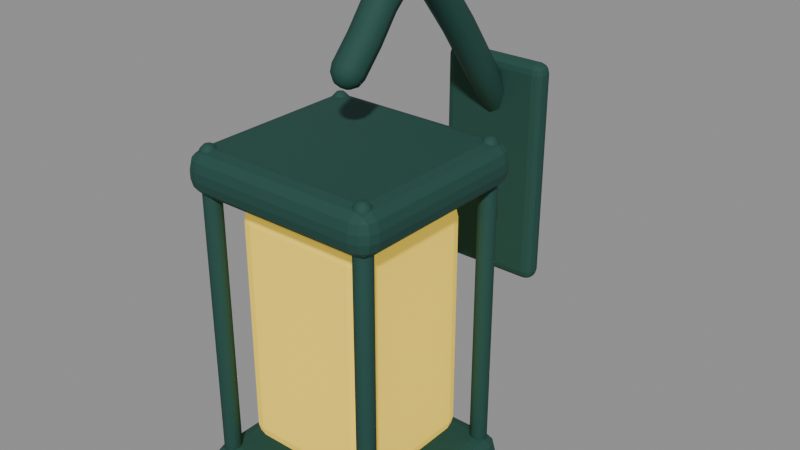 # Source: wall_lantern.blend  (saved by Blender 5.1.30; exported with 4.5.12 LTS)
import bpy
from mathutils import Matrix  # noqa: F401  (used for matrix-valued properties, if any)

bpy.ops.wm.read_factory_settings(use_empty=True)
scene = bpy.context.scene
scene.name = 'Scene'

# ---- materials (node trees are filled in below, after node groups)
mat_teal_dark = bpy.data.materials.new('teal_dark')
mat_teal_dark.diffuse_color = (0.0185, 0.07421, 0.05951, 1.0)
mat_yellow = bpy.data.materials.new('yellow')
mat_yellow.diffuse_color = (0.9301, 0.6514, 0.06848, 1.0)

# ---- material node trees
mat_teal_dark.use_nodes = True; mat_teal_dark.node_tree.nodes.clear()
_N = mat_teal_dark.node_tree.nodes; _L = mat_teal_dark.node_tree.links
n0 = _N.new('ShaderNodeBsdfPrincipled'); n0.name = 'Principled BSDF'; n0.location = (-200, 100)
n0.inputs[0].default_value = (0.0185, 0.07421, 0.05951, 1.0)
n0.inputs[2].default_value = 0.77
n0.inputs[13].default_value = 0.25
n1 = _N.new('ShaderNodeOutputMaterial'); n1.name = 'Material Output'; n1.location = (200, 100)
_L.new(n0.outputs[0], n1.inputs[0])
n1.is_active_output = True
mat_yellow.use_nodes = True; mat_yellow.node_tree.nodes.clear()
_N = mat_yellow.node_tree.nodes; _L = mat_yellow.node_tree.links
n0 = _N.new('ShaderNodeBsdfPrincipled'); n0.name = 'Principled BSDF'; n0.location = (-200, 100)
n0.inputs[0].default_value = (0.9301, 0.6514, 0.06848, 1.0)
n0.inputs[2].default_value = 0.77
n0.inputs[13].default_value = 0.25
n0.inputs[27].default_value = (0.9301, 0.6514, 0.06848, 1.0)
n0.inputs[28].default_value = 0.45
n1 = _N.new('ShaderNodeOutputMaterial'); n1.name = 'Material Output'; n1.location = (200, 100)
_L.new(n0.outputs[0], n1.inputs[0])
n1.is_active_output = True

# ---- meshes
me_wall_plate = bpy.data.meshes.new('Wall_plate')
me_wall_plate.from_pydata([(-0.065, -0.0125, -0.135), (-0.065, -0.0125, 0.135), (-0.065, 0.0125, -0.135), (-0.065, 0.0125, 0.135), (0.065, -0.0125, -0.135), (0.065, -0.0125, 0.135), (0.065, 0.0125, -0.135), (0.065, 0.0125, 0.135)], [], [(0, 1, 3, 2), (2, 3, 7, 6), (6, 7, 5, 4), (4, 5, 1, 0), (2, 6, 4, 0), (7, 3, 1, 5)])
me_wall_plate.materials.append(mat_teal_dark)
me_wall_plate.update()
me_curved_bracket = bpy.data.meshes.new('Curved_bracket')
me_curved_bracket.from_pydata([(0.009, 0.1294, 0.3876), (0.006364, 0.1345, 0.3914), (5.511e-19, 0.1366, 0.393), (-0.006364, 0.1345, 0.3914), (-0.009, 0.1294, 0.3876), (-0.006364, 0.1243, 0.3837), (-1.653e-18, 0.1222, 0.3821), (0.006364, 0.1243, 0.3837), (0.01559, 0.1254, 0.3928), (0.01102, 0.1342, 0.3995), (9.545e-19, 0.1379, 0.4022), (-0.01102, 0.1342, 0.3995), (-0.01559, 0.1254, 0.3928), (-0.01102, 0.1166, 0.3862), (-2.864e-18, 0.113, 0.3834), (0.01102, 0.1166, 0.3862), (0.018, 0.12, 0.4), (0.01273, 0.1301, 0.4077), (1.102e-18, 0.1344, 0.4109), (-0.01273, 0.1301, 0.4077), (-0.018, 0.12, 0.4), (-0.01273, 0.1099, 0.3923), (-3.307e-18, 0.1056, 0.3891), (0.01273, 0.1099, 0.3923), (0.018, 0.08133, 0.4511), (0.01273, 0.09158, 0.4586), (1.102e-18, 0.09583, 0.4618), (-0.01273, 0.09158, 0.4586), (-0.018, 0.08133, 0.4511), (-0.01273, 0.07107, 0.4436), (-3.307e-18, 0.06683, 0.4404), (0.01273, 0.07107, 0.4436), (0.018, 0.04188, 0.5063), (0.01273, 0.05202, 0.5139), (1.102e-18, 0.05623, 0.5171), (-0.01273, 0.05202, 0.5139), (-0.018, 0.04188, 0.5063), (-0.01273, 0.03173, 0.4986), (-3.307e-18, 0.02752, 0.4954), (0.01273, 0.03173, 0.4986), (0.018, 0.003984, 0.5533), (0.01273, 0.0131, 0.5622), (1.102e-18, 0.01688, 0.5658), (-0.01273, 0.0131, 0.5622), (-0.018, 0.003984, 0.5533), (-0.01273, -0.005131, 0.5444), (-3.307e-18, -0.008906, 0.5407), (0.01273, -0.005131, 0.5444), (0.018, -0.03, 0.58), (0.01273, -0.02527, 0.5918), (1.102e-18, -0.02331, 0.5967), (-0.01273, -0.02527, 0.5918), (-0.018, -0.03, 0.58), (-0.01273, -0.03473, 0.5682), (-3.307e-18, -0.03669, 0.5633), (0.01273, -0.03473, 0.5682), (0.018, -0.05852, 0.5783), (0.01273, -0.06371, 0.5899), (1.102e-18, -0.06586, 0.5947), (-0.01273, -0.06371, 0.5899), (-0.018, -0.05852, 0.5783), (-0.01273, -0.05332, 0.5667), (-3.307e-18, -0.05117, 0.5618), (0.01273, -0.05332, 0.5667), (0.018, -0.08312, 0.5562), (0.01273, -0.09252, 0.5648), (1.102e-18, -0.09642, 0.5684), (-0.01273, -0.09252, 0.5648), (-0.018, -0.08312, 0.5562), (-0.01273, -0.07373, 0.5477), (-3.307e-18, -0.06983, 0.5441), (0.01273, -0.07373, 0.5477), (0.018, -0.1062, 0.5261), (0.01273, -0.1159, 0.5342), (1.102e-18, -0.12, 0.5376), (-0.01273, -0.1159, 0.5342), (-0.018, -0.1062, 0.5261), (-0.01273, -0.09639, 0.5179), (-3.307e-18, -0.09234, 0.5146), (0.01273, -0.09639, 0.5179), (0.018, -0.13, 0.5), (0.01273, -0.1394, 0.5086), (1.102e-18, -0.1433, 0.5121), (-0.01273, -0.1394, 0.5086), (-0.018, -0.13, 0.5), (-0.01273, -0.1206, 0.4914), (-3.307e-18, -0.1167, 0.4879), (0.01273, -0.1206, 0.4914), (0.01559, -0.1361, 0.4934), (0.01102, -0.1442, 0.5008), (9.545e-19, -0.1476, 0.5039), (-0.01102, -0.1442, 0.5008), (-0.01559, -0.1361, 0.4934), (-0.01102, -0.1279, 0.4859), (-2.864e-18, -0.1246, 0.4828), (0.01102, -0.1279, 0.4859), (0.009, -0.1405, 0.4885), (0.006364, -0.1452, 0.4928), (5.511e-19, -0.1472, 0.4946), (-0.006364, -0.1452, 0.4928), (-0.009, -0.1405, 0.4885), (-0.006364, -0.1358, 0.4842), (-1.653e-18, -0.1339, 0.4824), (0.006364, -0.1358, 0.4842), (0.0, 0.1309, 0.3856), (0.0, -0.1421, 0.4867)], [], [(0, 1, 9, 8), (1, 2, 10, 9), (2, 3, 11, 10), (3, 4, 12, 11), (4, 5, 13, 12), (5, 6, 14, 13), (6, 7, 15, 14), (7, 0, 8, 15), (8, 9, 17, 16), (9, 10, 18, 17), (10, 11, 19, 18), (11, 12, 20, 19), (12, 13, 21, 20), (13, 14, 22, 21), (14, 15, 23, 22), (15, 8, 16, 23), (16, 17, 25, 24), (17, 18, 26, 25), (18, 19, 27, 26), (19, 20, 28, 27), (20, 21, 29, 28), (21, 22, 30, 29), (22, 23, 31, 30), (23, 16, 24, 31), (24, 25, 33, 32), (25, 26, 34, 33), (26, 27, 35, 34), (27, 28, 36, 35), (28, 29, 37, 36), (29, 30, 38, 37), (30, 31, 39, 38), (31, 24, 32, 39), (32, 33, 41, 40), (33, 34, 42, 41), (34, 35, 43, 42), (35, 36, 44, 43), (36, 37, 45, 44), (37, 38, 46, 45), (38, 39, 47, 46), (39, 32, 40, 47), (40, 41, 49, 48), (41, 42, 50, 49), (42, 43, 51, 50), (43, 44, 52, 51), (44, 45, 53, 52), (45, 46, 54, 53), (46, 47, 55, 54), (47, 40, 48, 55), (48, 49, 57, 56), (49, 50, 58, 57), (50, 51, 59, 58), (51, 52, 60, 59), (52, 53, 61, 60), (53, 54, 62, 61), (54, 55, 63, 62), (55, 48, 56, 63), (56, 57, 65, 64), (57, 58, 66, 65), (58, 59, 67, 66), (59, 60, 68, 67), (60, 61, 69, 68), (61, 62, 70, 69), (62, 63, 71, 70), (63, 56, 64, 71), (64, 65, 73, 72), (65, 66, 74, 73), (66, 67, 75, 74), (67, 68, 76, 75), (68, 69, 77, 76), (69, 70, 78, 77), (70, 71, 79, 78), (71, 64, 72, 79), (72, 73, 81, 80), (73, 74, 82, 81), (74, 75, 83, 82), (75, 76, 84, 83), (76, 77, 85, 84), (77, 78, 86, 85), (78, 79, 87, 86), (79, 72, 80, 87), (80, 81, 89, 88), (81, 82, 90, 89), (82, 83, 91, 90), (83, 84, 92, 91), (84, 85, 93, 92), (85, 86, 94, 93), (86, 87, 95, 94), (87, 80, 88, 95), (88, 89, 97, 96), (89, 90, 98, 97), (90, 91, 99, 98), (91, 92, 100, 99), (92, 93, 101, 100), (93, 94, 102, 101), (94, 95, 103, 102), (95, 88, 96, 103), (1, 0, 104), (2, 1, 104), (3, 2, 104), (4, 3, 104), (5, 4, 104), (6, 5, 104), (7, 6, 104), (0, 7, 104), (96, 97, 105), (97, 98, 105), (98, 99, 105), (99, 100, 105), (100, 101, 105), (101, 102, 105), (102, 103, 105), (103, 96, 105)])
me_curved_bracket.polygons.foreach_set('use_smooth', [True] * 112)
me_curved_bracket.materials.append(mat_teal_dark)
me_curved_bracket.update()
me_cap = bpy.data.meshes.new('Cap')
me_cap.from_pydata([(-0.12, -0.115, -0.025), (-0.12, -0.115, 0.025), (-0.12, 0.115, -0.025), (-0.12, 0.115, 0.025), (0.12, -0.115, -0.025), (0.12, -0.115, 0.025), (0.12, 0.115, -0.025), (0.12, 0.115, 0.025)], [], [(0, 1, 3, 2), (2, 3, 7, 6), (6, 7, 5, 4), (4, 5, 1, 0), (2, 6, 4, 0), (7, 3, 1, 5)])
me_cap.materials.append(mat_teal_dark)
me_cap.update()
me_cap_001 = bpy.data.meshes.new('Cap.001')
me_cap_001.from_pydata([(-0.12, -0.115, -0.025), (-0.12, -0.115, 0.025), (-0.12, 0.115, -0.025), (-0.12, 0.115, 0.025), (0.12, -0.115, -0.025), (0.12, -0.115, 0.025), (0.12, 0.115, -0.025), (0.12, 0.115, 0.025)], [], [(0, 1, 3, 2), (2, 3, 7, 6), (6, 7, 5, 4), (4, 5, 1, 0), (2, 6, 4, 0), (7, 3, 1, 5)])
me_cap_001.materials.append(mat_teal_dark)
me_cap_001.update()
me_amber_glass = bpy.data.meshes.new('Amber_glass')
me_amber_glass.from_pydata([(-0.085, -0.08, -0.145), (-0.085, -0.08, 0.145), (-0.085, 0.08, -0.145), (-0.085, 0.08, 0.145), (0.085, -0.08, -0.145), (0.085, -0.08, 0.145), (0.085, 0.08, -0.145), (0.085, 0.08, 0.145)], [], [(0, 1, 3, 2), (2, 3, 7, 6), (6, 7, 5, 4), (4, 5, 1, 0), (2, 6, 4, 0), (7, 3, 1, 5)])
me_amber_glass.materials.append(mat_yellow)
me_amber_glass.update()
me_cage = bpy.data.meshes.new('Cage')
me_cage.from_pydata([(-0.095, -0.035, 0.04134), (-0.09646, -0.03146, 0.04134), (-0.1, -0.03, 0.04134), (-0.1035, -0.03146, 0.04134), (-0.105, -0.035, 0.04134), (-0.1035, -0.03854, 0.04134), (-0.1, -0.04, 0.04134), (-0.09646, -0.03854, 0.04134), (-0.09134, -0.035, 0.045), (-0.09388, -0.02888, 0.045), (-0.1, -0.02634, 0.045), (-0.1061, -0.02888, 0.045), (-0.1087, -0.035, 0.045), (-0.1061, -0.04112, 0.045), (-0.1, -0.04366, 0.045), (-0.09388, -0.04112, 0.045), (-0.09, -0.035, 0.05), (-0.09293, -0.02793, 0.05), (-0.1, -0.025, 0.05), (-0.1071, -0.02793, 0.05), (-0.11, -0.035, 0.05), (-0.1071, -0.04207, 0.05), (-0.1, -0.045, 0.05), (-0.09293, -0.04207, 0.05), (-0.09, -0.035, 0.42), (-0.09293, -0.02793, 0.42), (-0.1, -0.025, 0.42), (-0.1071, -0.02793, 0.42), (-0.11, -0.035, 0.42), (-0.1071, -0.04207, 0.42), (-0.1, -0.045, 0.42), (-0.09293, -0.04207, 0.42), (-0.09134, -0.035, 0.425), (-0.09388, -0.02888, 0.425), (-0.1, -0.02634, 0.425), (-0.1061, -0.02888, 0.425), (-0.1087, -0.035, 0.425), (-0.1061, -0.04112, 0.425), (-0.1, -0.04366, 0.425), (-0.09388, -0.04112, 0.425), (-0.095, -0.035, 0.4287), (-0.09646, -0.03146, 0.4287), (-0.1, -0.03, 0.4287), (-0.1035, -0.03146, 0.4287), (-0.105, -0.035, 0.4287), (-0.1035, -0.03854, 0.4287), (-0.1, -0.04, 0.4287), (-0.09646, -0.03854, 0.4287), (-0.1, -0.035, 0.04), (-0.1, -0.035, 0.43)], [], [(0, 1, 9, 8), (1, 2, 10, 9), (2, 3, 11, 10), (3, 4, 12, 11), (4, 5, 13, 12), (5, 6, 14, 13), (6, 7, 15, 14), (7, 0, 8, 15), (8, 9, 17, 16), (9, 10, 18, 17), (10, 11, 19, 18), (11, 12, 20, 19), (12, 13, 21, 20), (13, 14, 22, 21), (14, 15, 23, 22), (15, 8, 16, 23), (16, 17, 25, 24), (17, 18, 26, 25), (18, 19, 27, 26), (19, 20, 28, 27), (20, 21, 29, 28), (21, 22, 30, 29), (22, 23, 31, 30), (23, 16, 24, 31), (24, 25, 33, 32), (25, 26, 34, 33), (26, 27, 35, 34), (27, 28, 36, 35), (28, 29, 37, 36), (29, 30, 38, 37), (30, 31, 39, 38), (31, 24, 32, 39), (32, 33, 41, 40), (33, 34, 42, 41), (34, 35, 43, 42), (35, 36, 44, 43), (36, 37, 45, 44), (37, 38, 46, 45), (38, 39, 47, 46), (39, 32, 40, 47), (1, 0, 48), (2, 1, 48), (3, 2, 48), (4, 3, 48), (5, 4, 48), (6, 5, 48), (7, 6, 48), (0, 7, 48), (40, 41, 49), (41, 42, 49), (42, 43, 49), (43, 44, 49), (44, 45, 49), (45, 46, 49), (46, 47, 49), (47, 40, 49)])
me_cage.polygons.foreach_set('use_smooth', [True] * 56)
me_cage.materials.append(mat_teal_dark)
me_cage.update()
me_cage_001 = bpy.data.meshes.new('Cage.001')
me_cage_001.from_pydata([(-0.095, -0.225, 0.04134), (-0.09646, -0.2215, 0.04134), (-0.1, -0.22, 0.04134), (-0.1035, -0.2215, 0.04134), (-0.105, -0.225, 0.04134), (-0.1035, -0.2285, 0.04134), (-0.1, -0.23, 0.04134), (-0.09646, -0.2285, 0.04134), (-0.09134, -0.225, 0.045), (-0.09388, -0.2189, 0.045), (-0.1, -0.2163, 0.045), (-0.1061, -0.2189, 0.045), (-0.1087, -0.225, 0.045), (-0.1061, -0.2311, 0.045), (-0.1, -0.2337, 0.045), (-0.09388, -0.2311, 0.045), (-0.09, -0.225, 0.05), (-0.09293, -0.2179, 0.05), (-0.1, -0.215, 0.05), (-0.1071, -0.2179, 0.05), (-0.11, -0.225, 0.05), (-0.1071, -0.2321, 0.05), (-0.1, -0.235, 0.05), (-0.09293, -0.2321, 0.05), (-0.09, -0.225, 0.42), (-0.09293, -0.2179, 0.42), (-0.1, -0.215, 0.42), (-0.1071, -0.2179, 0.42), (-0.11, -0.225, 0.42), (-0.1071, -0.2321, 0.42), (-0.1, -0.235, 0.42), (-0.09293, -0.2321, 0.42), (-0.09134, -0.225, 0.425), (-0.09388, -0.2189, 0.425), (-0.1, -0.2163, 0.425), (-0.1061, -0.2189, 0.425), (-0.1087, -0.225, 0.425), (-0.1061, -0.2311, 0.425), (-0.1, -0.2337, 0.425), (-0.09388, -0.2311, 0.425), (-0.095, -0.225, 0.4287), (-0.09646, -0.2215, 0.4287), (-0.1, -0.22, 0.4287), (-0.1035, -0.2215, 0.4287), (-0.105, -0.225, 0.4287), (-0.1035, -0.2285, 0.4287), (-0.1, -0.23, 0.4287), (-0.09646, -0.2285, 0.4287), (-0.1, -0.225, 0.04), (-0.1, -0.225, 0.43)], [], [(0, 1, 9, 8), (1, 2, 10, 9), (2, 3, 11, 10), (3, 4, 12, 11), (4, 5, 13, 12), (5, 6, 14, 13), (6, 7, 15, 14), (7, 0, 8, 15), (8, 9, 17, 16), (9, 10, 18, 17), (10, 11, 19, 18), (11, 12, 20, 19), (12, 13, 21, 20), (13, 14, 22, 21), (14, 15, 23, 22), (15, 8, 16, 23), (16, 17, 25, 24), (17, 18, 26, 25), (18, 19, 27, 26), (19, 20, 28, 27), (20, 21, 29, 28), (21, 22, 30, 29), (22, 23, 31, 30), (23, 16, 24, 31), (24, 25, 33, 32), (25, 26, 34, 33), (26, 27, 35, 34), (27, 28, 36, 35), (28, 29, 37, 36), (29, 30, 38, 37), (30, 31, 39, 38), (31, 24, 32, 39), (32, 33, 41, 40), (33, 34, 42, 41), (34, 35, 43, 42), (35, 36, 44, 43), (36, 37, 45, 44), (37, 38, 46, 45), (38, 39, 47, 46), (39, 32, 40, 47), (1, 0, 48), (2, 1, 48), (3, 2, 48), (4, 3, 48), (5, 4, 48), (6, 5, 48), (7, 6, 48), (0, 7, 48), (40, 41, 49), (41, 42, 49), (42, 43, 49), (43, 44, 49), (44, 45, 49), (45, 46, 49), (46, 47, 49), (47, 40, 49)])
me_cage_001.polygons.foreach_set('use_smooth', [True] * 56)
me_cage_001.materials.append(mat_teal_dark)
me_cage_001.update()
me_cage_002 = bpy.data.meshes.new('Cage.002')
me_cage_002.from_pydata([(0.105, -0.035, 0.04134), (0.1035, -0.03146, 0.04134), (0.1, -0.03, 0.04134), (0.09646, -0.03146, 0.04134), (0.095, -0.035, 0.04134), (0.09646, -0.03854, 0.04134), (0.1, -0.04, 0.04134), (0.1035, -0.03854, 0.04134), (0.1087, -0.035, 0.045), (0.1061, -0.02888, 0.045), (0.1, -0.02634, 0.045), (0.09388, -0.02888, 0.045), (0.09134, -0.035, 0.045), (0.09388, -0.04112, 0.045), (0.1, -0.04366, 0.045), (0.1061, -0.04112, 0.045), (0.11, -0.035, 0.05), (0.1071, -0.02793, 0.05), (0.1, -0.025, 0.05), (0.09293, -0.02793, 0.05), (0.09, -0.035, 0.05), (0.09293, -0.04207, 0.05), (0.1, -0.045, 0.05), (0.1071, -0.04207, 0.05), (0.11, -0.035, 0.42), (0.1071, -0.02793, 0.42), (0.1, -0.025, 0.42), (0.09293, -0.02793, 0.42), (0.09, -0.035, 0.42), (0.09293, -0.04207, 0.42), (0.1, -0.045, 0.42), (0.1071, -0.04207, 0.42), (0.1087, -0.035, 0.425), (0.1061, -0.02888, 0.425), (0.1, -0.02634, 0.425), (0.09388, -0.02888, 0.425), (0.09134, -0.035, 0.425), (0.09388, -0.04112, 0.425), (0.1, -0.04366, 0.425), (0.1061, -0.04112, 0.425), (0.105, -0.035, 0.4287), (0.1035, -0.03146, 0.4287), (0.1, -0.03, 0.4287), (0.09646, -0.03146, 0.4287), (0.095, -0.035, 0.4287), (0.09646, -0.03854, 0.4287), (0.1, -0.04, 0.4287), (0.1035, -0.03854, 0.4287), (0.1, -0.035, 0.04), (0.1, -0.035, 0.43)], [], [(0, 1, 9, 8), (1, 2, 10, 9), (2, 3, 11, 10), (3, 4, 12, 11), (4, 5, 13, 12), (5, 6, 14, 13), (6, 7, 15, 14), (7, 0, 8, 15), (8, 9, 17, 16), (9, 10, 18, 17), (10, 11, 19, 18), (11, 12, 20, 19), (12, 13, 21, 20), (13, 14, 22, 21), (14, 15, 23, 22), (15, 8, 16, 23), (16, 17, 25, 24), (17, 18, 26, 25), (18, 19, 27, 26), (19, 20, 28, 27), (20, 21, 29, 28), (21, 22, 30, 29), (22, 23, 31, 30), (23, 16, 24, 31), (24, 25, 33, 32), (25, 26, 34, 33), (26, 27, 35, 34), (27, 28, 36, 35), (28, 29, 37, 36), (29, 30, 38, 37), (30, 31, 39, 38), (31, 24, 32, 39), (32, 33, 41, 40), (33, 34, 42, 41), (34, 35, 43, 42), (35, 36, 44, 43), (36, 37, 45, 44), (37, 38, 46, 45), (38, 39, 47, 46), (39, 32, 40, 47), (1, 0, 48), (2, 1, 48), (3, 2, 48), (4, 3, 48), (5, 4, 48), (6, 5, 48), (7, 6, 48), (0, 7, 48), (40, 41, 49), (41, 42, 49), (42, 43, 49), (43, 44, 49), (44, 45, 49), (45, 46, 49), (46, 47, 49), (47, 40, 49)])
me_cage_002.polygons.foreach_set('use_smooth', [True] * 56)
me_cage_002.materials.append(mat_teal_dark)
me_cage_002.update()
me_cage_003 = bpy.data.meshes.new('Cage.003')
me_cage_003.from_pydata([(0.105, -0.225, 0.04134), (0.1035, -0.2215, 0.04134), (0.1, -0.22, 0.04134), (0.09646, -0.2215, 0.04134), (0.095, -0.225, 0.04134), (0.09646, -0.2285, 0.04134), (0.1, -0.23, 0.04134), (0.1035, -0.2285, 0.04134), (0.1087, -0.225, 0.045), (0.1061, -0.2189, 0.045), (0.1, -0.2163, 0.045), (0.09388, -0.2189, 0.045), (0.09134, -0.225, 0.045), (0.09388, -0.2311, 0.045), (0.1, -0.2337, 0.045), (0.1061, -0.2311, 0.045), (0.11, -0.225, 0.05), (0.1071, -0.2179, 0.05), (0.1, -0.215, 0.05), (0.09293, -0.2179, 0.05), (0.09, -0.225, 0.05), (0.09293, -0.2321, 0.05), (0.1, -0.235, 0.05), (0.1071, -0.2321, 0.05), (0.11, -0.225, 0.42), (0.1071, -0.2179, 0.42), (0.1, -0.215, 0.42), (0.09293, -0.2179, 0.42), (0.09, -0.225, 0.42), (0.09293, -0.2321, 0.42), (0.1, -0.235, 0.42), (0.1071, -0.2321, 0.42), (0.1087, -0.225, 0.425), (0.1061, -0.2189, 0.425), (0.1, -0.2163, 0.425), (0.09388, -0.2189, 0.425), (0.09134, -0.225, 0.425), (0.09388, -0.2311, 0.425), (0.1, -0.2337, 0.425), (0.1061, -0.2311, 0.425), (0.105, -0.225, 0.4287), (0.1035, -0.2215, 0.4287), (0.1, -0.22, 0.4287), (0.09646, -0.2215, 0.4287), (0.095, -0.225, 0.4287), (0.09646, -0.2285, 0.4287), (0.1, -0.23, 0.4287), (0.1035, -0.2285, 0.4287), (0.1, -0.225, 0.04), (0.1, -0.225, 0.43)], [], [(0, 1, 9, 8), (1, 2, 10, 9), (2, 3, 11, 10), (3, 4, 12, 11), (4, 5, 13, 12), (5, 6, 14, 13), (6, 7, 15, 14), (7, 0, 8, 15), (8, 9, 17, 16), (9, 10, 18, 17), (10, 11, 19, 18), (11, 12, 20, 19), (12, 13, 21, 20), (13, 14, 22, 21), (14, 15, 23, 22), (15, 8, 16, 23), (16, 17, 25, 24), (17, 18, 26, 25), (18, 19, 27, 26), (19, 20, 28, 27), (20, 21, 29, 28), (21, 22, 30, 29), (22, 23, 31, 30), (23, 16, 24, 31), (24, 25, 33, 32), (25, 26, 34, 33), (26, 27, 35, 34), (27, 28, 36, 35), (28, 29, 37, 36), (29, 30, 38, 37), (30, 31, 39, 38), (31, 24, 32, 39), (32, 33, 41, 40), (33, 34, 42, 41), (34, 35, 43, 42), (35, 36, 44, 43), (36, 37, 45, 44), (37, 38, 46, 45), (38, 39, 47, 46), (39, 32, 40, 47), (1, 0, 48), (2, 1, 48), (3, 2, 48), (4, 3, 48), (5, 4, 48), (6, 5, 48), (7, 6, 48), (0, 7, 48), (40, 41, 49), (41, 42, 49), (42, 43, 49), (43, 44, 49), (44, 45, 49), (45, 46, 49), (46, 47, 49), (47, 40, 49)])
me_cage_003.polygons.foreach_set('use_smooth', [True] * 56)
me_cage_003.materials.append(mat_teal_dark)
me_cage_003.update()

# ---- objects
ob_walllantern = bpy.data.objects.new('WallLantern', None)
ob_wall_plate = bpy.data.objects.new('Wall_plate', me_wall_plate)
ob_curved_bracket = bpy.data.objects.new('Curved_bracket', me_curved_bracket)
ob_cap = bpy.data.objects.new('Cap', me_cap)
ob_cap_001 = bpy.data.objects.new('Cap.001', me_cap_001)
ob_amber_glass = bpy.data.objects.new('Amber_glass', me_amber_glass)
ob_cage = bpy.data.objects.new('Cage', me_cage)
ob_cage_001 = bpy.data.objects.new('Cage.001', me_cage_001)
ob_cage_002 = bpy.data.objects.new('Cage.002', me_cage_002)
ob_cage_003 = bpy.data.objects.new('Cage.003', me_cage_003)

# ---- transforms, parenting, visibility, modifiers, constraints
ob_walllantern.location = (0.0, 0.0, 0.0)
ob_walllantern.empty_display_size = 0.05
ob_wall_plate.parent = ob_walllantern
ob_wall_plate.location = (0.0, 0.12, 0.32)
_m = ob_wall_plate.modifiers.new('Bevel', 'BEVEL')
_m.width = 0.012
_m.width_pct = 0.012
_m.segments = 3
_m.angle_limit = 0.6109
ob_curved_bracket.parent = ob_walllantern
ob_curved_bracket.location = (0.0, 0.0, 0.0)
ob_cap.parent = ob_walllantern
ob_cap.location = (0.0, -0.13, 0.04)
_m = ob_cap.modifiers.new('Bevel', 'BEVEL')
_m.width = 0.02
_m.width_pct = 0.02
_m.segments = 3
_m.angle_limit = 0.6109
ob_cap_001.parent = ob_walllantern
ob_cap_001.location = (0.0, -0.13, 0.4)
_m = ob_cap_001.modifiers.new('Bevel', 'BEVEL')
_m.width = 0.02
_m.width_pct = 0.02
_m.segments = 3
_m.angle_limit = 0.6109
ob_amber_glass.parent = ob_walllantern
ob_amber_glass.location = (0.0, -0.13, 0.22)
_m = ob_amber_glass.modifiers.new('Bevel', 'BEVEL')
_m.width = 0.02
_m.width_pct = 0.02
_m.segments = 3
_m.angle_limit = 0.6109
ob_cage.parent = ob_walllantern
ob_cage.location = (0.0, 0.0, 0.0)
ob_cage_001.parent = ob_walllantern
ob_cage_001.location = (0.0, 0.0, 0.0)
ob_cage_002.parent = ob_walllantern
ob_cage_002.location = (0.0, 0.0, 0.0)
ob_cage_003.parent = ob_walllantern
ob_cage_003.location = (0.0, 0.0, 0.0)

# ---- collection membership
scene.collection.objects.link(ob_walllantern)
scene.collection.objects.link(ob_wall_plate)
scene.collection.objects.link(ob_curved_bracket)
scene.collection.objects.link(ob_cap)
scene.collection.objects.link(ob_cap_001)
scene.collection.objects.link(ob_amber_glass)
scene.collection.objects.link(ob_cage)
scene.collection.objects.link(ob_cage_001)
scene.collection.objects.link(ob_cage_002)
scene.collection.objects.link(ob_cage_003)

# ---- scene / render settings (as saved in the file)
scene.frame_start = 1; scene.frame_end = 250; scene.frame_set(1)
scene.render.engine = 'BLENDER_EEVEE_NEXT'
scene.render.bake_bias = 0.0
scene.render.bake_samples = 0
scene.cycles.sampling_pattern = 'TABULATED_SOBOL'
scene.eevee.use_volume_custom_range = False
bpy.context.view_layer.update()

# ---- added for rendering (the .blend has no active camera and no usable light): camera, sun + grey world if the file has none
cam_auto = bpy.data.cameras.new('AutoCamera')
cam_auto.lens = 50.0
cam_auto.sensor_width = 36.0
cam_auto.clip_end = 1000.0
ob_auto_camera = bpy.data.objects.new('AutoCamera', cam_auto)
scene.collection.objects.link(ob_auto_camera)
ob_auto_camera.location = (0.681516, -0.871388, 0.851069)
ob_auto_camera.rotation_euler = (1.09748, -7.21219e-08, 0.694738)
scene.camera = ob_auto_camera
light_auto_sun = bpy.data.lights.new('AutoSun', 'SUN')
light_auto_sun.energy = 3.0
light_auto_sun.angle = 0.0523599
ob_auto_sun = bpy.data.objects.new('AutoSun', light_auto_sun)
scene.collection.objects.link(ob_auto_sun)
ob_auto_sun.rotation_euler = (0.872665, 0.174533, 0.523599)
if scene.world is None:
    world_auto = bpy.data.worlds.new('AutoWorld')
    world_auto.color = (0.3, 0.3, 0.3)
    scene.world = world_auto
bpy.context.view_layer.update()
